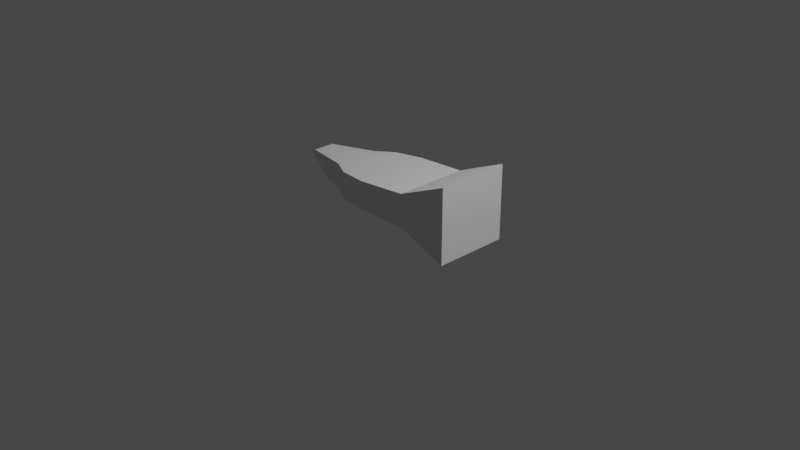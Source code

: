 # Source: DuneBuggy.blend  (saved by Blender 3.3.6; exported with 4.5.12 LTS)
import bpy
from mathutils import Matrix  # noqa: F401  (used for matrix-valued properties, if any)

bpy.ops.wm.read_factory_settings(use_empty=True)
scene = bpy.context.scene
scene.name = 'Scene'

# ---- collections
col_collection = bpy.data.collections.new('Collection'); scene.collection.children.link(col_collection)
col_refes = bpy.data.collections.new('Refes'); scene.collection.children.link(col_refes)
col_coche = bpy.data.collections.new('Coche'); scene.collection.children.link(col_coche)

# ---- materials (node trees are filled in below, after node groups)
mat_material = bpy.data.materials.new('Material')
mat_material.alpha_threshold = 0.0
mat_material.use_transparent_shadow = False
mat_material.roughness = 0.5
mat_material.line_color = (0.0, 0.0, 0.0, 1.0)

# ---- material node trees
mat_material.use_nodes = True; mat_material.node_tree.nodes.clear()
_N = mat_material.node_tree.nodes; _L = mat_material.node_tree.links
n0 = _N.new('ShaderNodeOutputMaterial'); n0.name = 'Material Output'; n0.location = (300, 300)
n1 = _N.new('ShaderNodeBsdfPrincipled'); n1.name = 'Principled BSDF'; n1.location = (10, 300)
n1.distribution = 'GGX'
n1.subsurface_method = 'RANDOM_WALK_SKIN'
n1.inputs[3].default_value = 1.45
n1.inputs[27].default_value = (0.0, 0.0, 0.0, 1.0)
n1.inputs[28].default_value = 1.0
_L.new(n1.outputs[0], n0.inputs[0])
n0.is_active_output = True

# ---- world
world_world = bpy.data.worlds.new('World'); scene.world = world_world
world_world.use_nodes = True; world_world.node_tree.nodes.clear()
_N = world_world.node_tree.nodes; _L = world_world.node_tree.links
n0 = _N.new('ShaderNodeOutputWorld'); n0.name = 'World Output'; n0.location = (300, 300)
n1 = _N.new('ShaderNodeBackground'); n1.name = 'Background'; n1.location = (10, 300)
n1.inputs[0].default_value = (0.05088, 0.05088, 0.05088, 1.0)
_L.new(n1.outputs[0], n0.inputs[0])
n0.is_active_output = True
world_world.color = (0.05088, 0.05088, 0.05088)
world_world.use_sun_shadow = False
world_world.sun_shadow_jitter_overblur = 0.0

# ---- cameras
cam_camera = bpy.data.cameras.new('Camera')
cam_camera.clip_end = 100.0
cam_camera.ortho_scale = 7.314

# ---- lights
light_light = bpy.data.lights.new('Light', 'POINT')
light_light.transmission_factor = 0.0
light_light.energy = 1000.0
light_light.shadow_soft_size = 0.1
light_light.shadow_maximum_resolution = 0.006
light_light.use_absolute_resolution = True

# ---- meshes
me_cube = bpy.data.meshes.new('Cube')
me_cube.from_pydata([(1.0, 0.4, 0.8), (1.0, 0.4, 0.0), (1.0, -0.4, 0.8), (1.0, -0.4, 0.0), (-1.172, 0.1166, 0.4351), (-1.104, 0.06878, 0.2461), (-1.172, -0.1166, 0.4351), (-1.104, -0.06878, 0.2461), (0.45, 0.4, 0.204), (-0.1, 0.417, 0.204), (-0.65, 0.24, 0.2035), (0.45, -0.4, 0.5562), (-0.1, -0.417, 0.5149), (-0.65, -0.24, 0.4757), (-0.65, -0.24, 0.2035), (-0.1, -0.417, 0.204), (0.45, -0.4, 0.204), (-0.65, 0.24, 0.4757), (-0.1, 0.417, 0.5149), (0.45, 0.4, 0.5562), (1.0, 0.4, 0.4), (-1.2, -0.1226, 0.3975), (1.0, -0.4, 0.4), (-1.2, 0.1226, 0.3975), (-0.65, 0.24, 0.4), (-0.1, 0.417, 0.4), (0.45, 0.4, 0.4), (0.45, -0.4, 0.4), (-0.1, -0.417, 0.4), (-0.65, -0.24, 0.4), (-0.8768, 0.1862, 0.204), (-0.9112, -0.1783, 0.4554), (-0.8768, -0.1862, 0.204), (-0.9112, 0.1783, 0.4554), (-0.925, 0.1799, 0.3988), (-0.925, -0.1799, 0.3988), (-0.4279, 0.3625, 0.204), (-0.4279, -0.3625, 0.4925), (-0.4279, -0.3625, 0.204), (-0.4279, 0.3625, 0.4925), (-0.4279, -0.3625, 0.4), (-0.4279, 0.3625, 0.4)], [], [(33, 4, 6, 31), (35, 31, 6, 21), (21, 6, 4, 23), (8, 1, 3, 16), (20, 0, 2, 22), (26, 19, 0, 20), (34, 33, 17, 24), (41, 39, 18, 25), (25, 18, 19, 26), (30, 10, 14, 32), (36, 9, 15, 38), (9, 8, 16, 15), (22, 2, 11, 27), (27, 11, 12, 28), (40, 37, 13, 29), (0, 19, 11, 2), (19, 18, 12, 11), (39, 17, 13, 37), (38, 40, 29, 14), (16, 27, 28, 15), (3, 22, 27, 16), (9, 25, 26, 8), (36, 41, 25, 9), (30, 34, 24, 10), (8, 26, 20, 1), (1, 20, 22, 3), (7, 21, 23, 5), (32, 35, 21, 7), (14, 29, 35, 32), (5, 23, 34, 30), (5, 30, 32, 7), (23, 4, 33, 34), (29, 13, 31, 35), (17, 33, 31, 13), (10, 24, 41, 36), (15, 28, 40, 38), (18, 39, 37, 12), (28, 12, 37, 40), (10, 36, 38, 14), (24, 17, 39, 41)])
_uv = me_cube.uv_layers.new(name='UVMap')
_uv.uv.foreach_set('vector', [0.8438, 0.5, 0.875, 0.5, 0.875, 0.75, 0.8438, 0.75, 0.5, 0.9687, 0.625, 0.9687, 0.625, 1.0, 0.5, 1.0, 0.5, 0.0, 0.625, 0.0, 0.625, 0.25, 0.5, 0.25, 0.3125, 0.5, 0.375, 0.5, 0.375, 0.75, 0.3125, 0.75, 0.5, 0.5, 0.625, 0.5, 0.625, 0.75, 0.5, 0.75, 0.5, 0.4375, 0.625, 0.4375, 0.625, 0.5, 0.5, 0.5, 0.5, 0.2812, 0.625, 0.2812, 0.625, 0.3125, 0.5, 0.3125, 0.5, 0.3377, 0.625, 0.3377, 0.625, 0.375, 0.5, 0.375, 0.5, 0.375, 0.625, 0.375, 0.625, 0.4375, 0.5, 0.4375, 0.1562, 0.5, 0.1875, 0.5, 0.1875, 0.75, 0.1562, 0.75, 0.2127, 0.5, 0.25, 0.5, 0.25, 0.75, 0.2127, 0.75, 0.25, 0.5, 0.3125, 0.5, 0.3125, 0.75, 0.25, 0.75, 0.5, 0.75, 0.625, 0.75, 0.625, 0.8125, 0.5, 0.8125, 0.5, 0.8125, 0.625, 0.8125, 0.625, 0.875, 0.5, 0.875, 0.5, 0.9123, 0.625, 0.9123, 0.625, 0.9375, 0.5, 0.9375, 0.625, 0.5, 0.6875, 0.5, 0.6875, 0.75, 0.625, 0.75, 0.6875, 0.5, 0.75, 0.5, 0.75, 0.75, 0.6875, 0.75, 0.7873, 0.5, 0.8125, 0.5, 0.8125, 0.75, 0.7873, 0.75, 0.375, 0.9123, 0.5, 0.9123, 0.5, 0.9375, 0.375, 0.9375, 0.375, 0.8125, 0.5, 0.8125, 0.5, 0.875, 0.375, 0.875, 0.375, 0.75, 0.5, 0.75, 0.5, 0.8125, 0.375, 0.8125, 0.375, 0.375, 0.5, 0.375, 0.5, 0.4375, 0.375, 0.4375, 0.375, 0.3377, 0.5, 0.3377, 0.5, 0.375, 0.375, 0.375, 0.375, 0.2812, 0.5, 0.2812, 0.5, 0.3125, 0.375, 0.3125, 0.375, 0.4375, 0.5, 0.4375, 0.5, 0.5, 0.375, 0.5, 0.375, 0.5, 0.5, 0.5, 0.5, 0.75, 0.375, 0.75, 0.375, 0.0, 0.5, 0.0, 0.5, 0.25, 0.375, 0.25, 0.375, 0.9688, 0.5, 0.9687, 0.5, 1.0, 0.375, 1.0, 0.375, 0.9375, 0.5, 0.9375, 0.5, 0.9687, 0.375, 0.9688, 0.375, 0.25, 0.5, 0.25, 0.5, 0.2812, 0.375, 0.2812, 0.125, 0.5, 0.1562, 0.5, 0.1562, 0.75, 0.125, 0.75, 0.5, 0.25, 0.625, 0.25, 0.625, 0.2812, 0.5, 0.2812, 0.5, 0.9375, 0.625, 0.9375, 0.625, 0.9687, 0.5, 0.9687, 0.8125, 0.5, 0.8438, 0.5, 0.8438, 0.75, 0.8125, 0.75, 0.375, 0.3125, 0.5, 0.3125, 0.5, 0.3377, 0.375, 0.3377, 0.375, 0.875, 0.5, 0.875, 0.5, 0.9123, 0.375, 0.9123, 0.75, 0.5, 0.7873, 0.5, 0.7873, 0.75, 0.75, 0.75, 0.5, 0.875, 0.625, 0.875, 0.625, 0.9123, 0.5, 0.9123, 0.1875, 0.5, 0.2127, 0.5, 0.2127, 0.75, 0.1875, 0.75, 0.5, 0.3125, 0.625, 0.3125, 0.625, 0.3377, 0.5, 0.3377])
me_cube.materials.append(mat_material)
me_cube.use_mirror_vertex_groups = False
me_cube.update()

# ---- objects
ob_light = bpy.data.objects.new('Light', light_light)
ob_camera = bpy.data.objects.new('Camera', cam_camera)
ob_front = bpy.data.objects.new('Front', None)
ob_lateral = bpy.data.objects.new('Lateral', None)
ob_top = bpy.data.objects.new('Top', None)
ob_cube = bpy.data.objects.new('Cube', me_cube)

# ---- transforms, parenting, visibility, modifiers, constraints
ob_light.location = (4.076, 1.005, 5.904)
ob_light.rotation_euler = (0.6503, 0.05522, 1.866)
ob_light.lock_rotations_4d = False
ob_light.empty_display_type = 'ARROWS'
ob_light.color = (0.0, 0.0, 0.0, 0.0)
ob_light.lineart.crease_threshold = 0.0
ob_camera.location = (7.359, -6.926, 4.958)
ob_camera.rotation_euler = (1.109, 0.0, 0.8149)
ob_camera.lock_rotations_4d = False
ob_camera.empty_display_type = 'ARROWS'
ob_camera.color = (0.0, 0.0, 0.0, 0.0)
ob_camera.display_type = 'WIRE'
ob_camera.lineart.crease_threshold = 0.0
ob_front.location = (0.9, -1.367, -0.35)
ob_front.rotation_euler = (1.571, -0.0, 1.571)
ob_front.empty_display_type = 'IMAGE'
ob_front.empty_display_size = 5.0
ob_front.use_empty_image_alpha = True
ob_front.color = (1.0, 1.0, 1.0, 0.3)
ob_lateral.location = (0.845, 0.0, -0.35)
ob_lateral.rotation_euler = (1.571, 0.0, 0.0)
ob_lateral.empty_display_type = 'IMAGE'
ob_lateral.empty_display_size = 5.0
ob_lateral.use_empty_image_alpha = True
ob_lateral.color = (1.0, 1.0, 1.0, 0.3)
ob_top.location = (0.845, -0.6754, 0.45)
ob_top.rotation_euler = (3.142, -0.0, 0.0)
ob_top.empty_display_type = 'IMAGE'
ob_top.empty_display_size = 5.0
ob_top.use_empty_image_alpha = True
ob_top.color = (1.0, 1.0, 1.0, 0.3)
ob_cube.location = (0.0, 0.0, 0.0)
ob_cube.lock_rotations_4d = False
ob_cube.empty_display_type = 'ARROWS'
ob_cube.lineart.crease_threshold = 0.0

# ---- collection membership
col_collection.objects.link(ob_light)
col_collection.objects.link(ob_camera)
col_refes.objects.link(ob_front)
col_refes.objects.link(ob_lateral)
col_refes.objects.link(ob_top)
col_coche.objects.link(ob_cube)

# ---- scene / render settings (as saved in the file)
scene.camera = ob_camera
scene.frame_start = 1; scene.frame_end = 250; scene.frame_set(1)
scene.render.engine = 'BLENDER_EEVEE_NEXT'
scene.cycles.sampling_pattern = 'TABULATED_SOBOL'
scene.cycles.use_light_tree = False
scene.view_settings.view_transform = 'Filmic'
bpy.context.view_layer.update()

